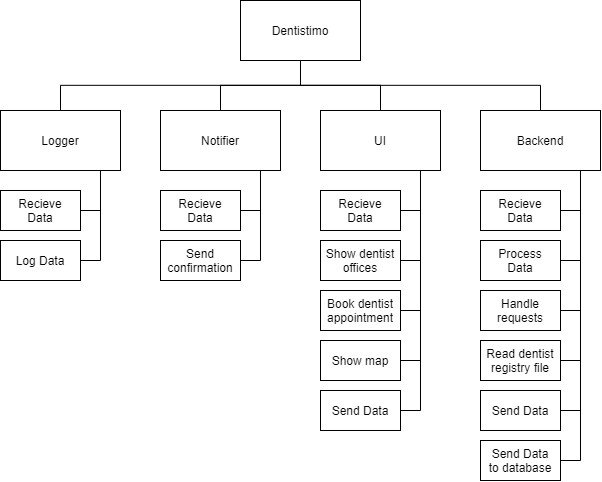

The diagram above was exported from draw.io. Its source (the exported page's mxGraphModel, read from the mxfile embedded in the PNG):
<mxGraphModel dx="844" dy="550" grid="1" gridSize="10" guides="1" tooltips="1" connect="1" arrows="1" fold="1" page="1" pageScale="1" pageWidth="827" pageHeight="1169" math="0" shadow="0">
  <root>
    <mxCell id="0" />
    <mxCell id="1" parent="0" />
    <mxCell id="2" style="edgeStyle=elbowEdgeStyle;rounded=0;orthogonalLoop=1;jettySize=auto;html=1;exitX=0.5;exitY=1;exitDx=0;exitDy=0;entryX=0.5;entryY=0;entryDx=0;entryDy=0;endArrow=none;endFill=0;elbow=vertical;" edge="1" source="6" target="25" parent="1">
      <mxGeometry relative="1" as="geometry" />
    </mxCell>
    <mxCell id="3" style="edgeStyle=elbowEdgeStyle;rounded=0;orthogonalLoop=1;jettySize=auto;elbow=vertical;html=1;exitX=0.5;exitY=1;exitDx=0;exitDy=0;entryX=0.5;entryY=0;entryDx=0;entryDy=0;endArrow=none;endFill=0;" edge="1" source="6" target="18" parent="1">
      <mxGeometry relative="1" as="geometry" />
    </mxCell>
    <mxCell id="4" style="edgeStyle=elbowEdgeStyle;rounded=0;orthogonalLoop=1;jettySize=auto;elbow=vertical;html=1;exitX=0.5;exitY=1;exitDx=0;exitDy=0;entryX=0.5;entryY=0;entryDx=0;entryDy=0;endArrow=none;endFill=0;" edge="1" source="6" target="12" parent="1">
      <mxGeometry relative="1" as="geometry" />
    </mxCell>
    <mxCell id="5" style="edgeStyle=elbowEdgeStyle;rounded=0;orthogonalLoop=1;jettySize=auto;elbow=vertical;html=1;exitX=0.5;exitY=1;exitDx=0;exitDy=0;entryX=0.5;entryY=0;entryDx=0;entryDy=0;endArrow=none;endFill=0;" edge="1" source="6" target="9" parent="1">
      <mxGeometry relative="1" as="geometry" />
    </mxCell>
    <mxCell id="6" value="Dentistimo" style="rounded=0;whiteSpace=wrap;html=1;" vertex="1" parent="1">
      <mxGeometry x="310" y="110" width="120" height="60" as="geometry" />
    </mxCell>
    <mxCell id="7" style="edgeStyle=orthogonalEdgeStyle;rounded=0;orthogonalLoop=1;jettySize=auto;html=1;exitX=0.75;exitY=1;exitDx=0;exitDy=0;entryX=1;entryY=0.5;entryDx=0;entryDy=0;endArrow=none;endFill=0;" edge="1" source="9" target="26" parent="1">
      <mxGeometry relative="1" as="geometry">
        <Array as="points">
          <mxPoint x="170" y="280" />
          <mxPoint x="170" y="320" />
        </Array>
      </mxGeometry>
    </mxCell>
    <mxCell id="8" style="edgeStyle=elbowEdgeStyle;rounded=0;orthogonalLoop=1;jettySize=auto;html=1;exitX=0.75;exitY=1;exitDx=0;exitDy=0;entryX=1;entryY=0.5;entryDx=0;entryDy=0;endArrow=none;endFill=0;" edge="1" source="9" target="27" parent="1">
      <mxGeometry relative="1" as="geometry">
        <Array as="points">
          <mxPoint x="170" y="310" />
        </Array>
      </mxGeometry>
    </mxCell>
    <mxCell id="9" value="Logger" style="rounded=0;whiteSpace=wrap;html=1;" vertex="1" parent="1">
      <mxGeometry x="70" y="220" width="120" height="60" as="geometry" />
    </mxCell>
    <mxCell id="10" style="edgeStyle=elbowEdgeStyle;rounded=0;orthogonalLoop=1;jettySize=auto;html=1;exitX=0.75;exitY=1;exitDx=0;exitDy=0;entryX=1;entryY=0.5;entryDx=0;entryDy=0;endArrow=none;endFill=0;" edge="1" source="12" target="28" parent="1">
      <mxGeometry relative="1" as="geometry">
        <Array as="points">
          <mxPoint x="330" y="310" />
        </Array>
      </mxGeometry>
    </mxCell>
    <mxCell id="11" style="edgeStyle=elbowEdgeStyle;rounded=0;orthogonalLoop=1;jettySize=auto;html=1;exitX=0.75;exitY=1;exitDx=0;exitDy=0;entryX=1;entryY=0.5;entryDx=0;entryDy=0;endArrow=none;endFill=0;" edge="1" source="12" target="29" parent="1">
      <mxGeometry relative="1" as="geometry">
        <Array as="points">
          <mxPoint x="330" y="310" />
        </Array>
      </mxGeometry>
    </mxCell>
    <mxCell id="12" value="Notifier" style="rounded=0;whiteSpace=wrap;html=1;" vertex="1" parent="1">
      <mxGeometry x="230" y="220" width="120" height="60" as="geometry" />
    </mxCell>
    <mxCell id="13" style="edgeStyle=elbowEdgeStyle;rounded=0;orthogonalLoop=1;jettySize=auto;html=1;exitX=0.75;exitY=1;exitDx=0;exitDy=0;entryX=1;entryY=0.5;entryDx=0;entryDy=0;endArrow=none;endFill=0;" edge="1" source="18" target="30" parent="1">
      <mxGeometry relative="1" as="geometry">
        <Array as="points">
          <mxPoint x="490" y="300" />
        </Array>
      </mxGeometry>
    </mxCell>
    <mxCell id="14" style="edgeStyle=elbowEdgeStyle;rounded=0;orthogonalLoop=1;jettySize=auto;html=1;exitX=0.75;exitY=1;exitDx=0;exitDy=0;entryX=1;entryY=0.5;entryDx=0;entryDy=0;endArrow=none;endFill=0;" edge="1" source="18" target="31" parent="1">
      <mxGeometry relative="1" as="geometry">
        <Array as="points">
          <mxPoint x="490" y="350" />
        </Array>
      </mxGeometry>
    </mxCell>
    <mxCell id="15" style="edgeStyle=elbowEdgeStyle;rounded=0;orthogonalLoop=1;jettySize=auto;html=1;exitX=0.75;exitY=1;exitDx=0;exitDy=0;entryX=1;entryY=0.5;entryDx=0;entryDy=0;endArrow=none;endFill=0;" edge="1" source="18" target="32" parent="1">
      <mxGeometry relative="1" as="geometry">
        <Array as="points">
          <mxPoint x="490" y="400" />
        </Array>
      </mxGeometry>
    </mxCell>
    <mxCell id="16" style="edgeStyle=elbowEdgeStyle;rounded=0;orthogonalLoop=1;jettySize=auto;html=1;exitX=0.75;exitY=1;exitDx=0;exitDy=0;entryX=1;entryY=0.5;entryDx=0;entryDy=0;endArrow=none;endFill=0;" edge="1" source="18" target="33" parent="1">
      <mxGeometry relative="1" as="geometry">
        <Array as="points">
          <mxPoint x="490" y="450" />
        </Array>
      </mxGeometry>
    </mxCell>
    <mxCell id="17" style="edgeStyle=elbowEdgeStyle;rounded=0;orthogonalLoop=1;jettySize=auto;html=1;exitX=0.75;exitY=1;exitDx=0;exitDy=0;entryX=1;entryY=0.5;entryDx=0;entryDy=0;endArrow=none;endFill=0;" edge="1" source="18" target="38" parent="1">
      <mxGeometry relative="1" as="geometry">
        <Array as="points">
          <mxPoint x="490" y="490" />
        </Array>
      </mxGeometry>
    </mxCell>
    <mxCell id="18" value="UI" style="rounded=0;whiteSpace=wrap;html=1;" vertex="1" parent="1">
      <mxGeometry x="390" y="220" width="120" height="60" as="geometry" />
    </mxCell>
    <mxCell id="19" style="edgeStyle=elbowEdgeStyle;rounded=0;orthogonalLoop=1;jettySize=auto;html=1;exitX=0.75;exitY=1;exitDx=0;exitDy=0;entryX=1;entryY=0.5;entryDx=0;entryDy=0;endArrow=none;endFill=0;" edge="1" source="25" target="35" parent="1">
      <mxGeometry relative="1" as="geometry">
        <Array as="points">
          <mxPoint x="650" y="310" />
        </Array>
      </mxGeometry>
    </mxCell>
    <mxCell id="20" style="edgeStyle=elbowEdgeStyle;rounded=0;orthogonalLoop=1;jettySize=auto;html=1;exitX=0.75;exitY=1;exitDx=0;exitDy=0;entryX=1;entryY=0.5;entryDx=0;entryDy=0;endArrow=none;endFill=0;" edge="1" source="25" target="34" parent="1">
      <mxGeometry relative="1" as="geometry">
        <Array as="points">
          <mxPoint x="650" y="350" />
        </Array>
      </mxGeometry>
    </mxCell>
    <mxCell id="21" style="edgeStyle=elbowEdgeStyle;rounded=0;orthogonalLoop=1;jettySize=auto;html=1;exitX=0.75;exitY=1;exitDx=0;exitDy=0;entryX=1;entryY=0.5;entryDx=0;entryDy=0;endArrow=none;endFill=0;" edge="1" source="25" target="36" parent="1">
      <mxGeometry relative="1" as="geometry">
        <Array as="points">
          <mxPoint x="650" y="390" />
        </Array>
      </mxGeometry>
    </mxCell>
    <mxCell id="22" style="edgeStyle=elbowEdgeStyle;rounded=0;orthogonalLoop=1;jettySize=auto;html=1;exitX=0.75;exitY=1;exitDx=0;exitDy=0;entryX=1;entryY=0.5;entryDx=0;entryDy=0;endArrow=none;endFill=0;" edge="1" source="25" target="37" parent="1">
      <mxGeometry relative="1" as="geometry">
        <Array as="points">
          <mxPoint x="650" y="450" />
        </Array>
      </mxGeometry>
    </mxCell>
    <mxCell id="23" style="edgeStyle=elbowEdgeStyle;rounded=0;orthogonalLoop=1;jettySize=auto;html=1;exitX=0.75;exitY=1;exitDx=0;exitDy=0;entryX=1;entryY=0.5;entryDx=0;entryDy=0;endArrow=none;endFill=0;" edge="1" source="25" target="39" parent="1">
      <mxGeometry relative="1" as="geometry">
        <Array as="points">
          <mxPoint x="650" y="490" />
        </Array>
      </mxGeometry>
    </mxCell>
    <mxCell id="24" style="edgeStyle=elbowEdgeStyle;rounded=0;orthogonalLoop=1;jettySize=auto;html=1;exitX=0.75;exitY=1;exitDx=0;exitDy=0;entryX=1;entryY=0.5;entryDx=0;entryDy=0;endArrow=none;endFill=0;" edge="1" source="25" target="40" parent="1">
      <mxGeometry relative="1" as="geometry">
        <Array as="points">
          <mxPoint x="650" y="540" />
        </Array>
      </mxGeometry>
    </mxCell>
    <mxCell id="25" value="Backend" style="rounded=0;whiteSpace=wrap;html=1;" vertex="1" parent="1">
      <mxGeometry x="550" y="220" width="120" height="60" as="geometry" />
    </mxCell>
    <mxCell id="26" value="Recieve&lt;br&gt;Data" style="rounded=0;whiteSpace=wrap;html=1;" vertex="1" parent="1">
      <mxGeometry x="70" y="300" width="80" height="40" as="geometry" />
    </mxCell>
    <mxCell id="27" value="Log Data" style="rounded=0;whiteSpace=wrap;html=1;" vertex="1" parent="1">
      <mxGeometry x="70" y="350" width="80" height="40" as="geometry" />
    </mxCell>
    <mxCell id="28" value="Recieve&lt;br&gt;Data" style="rounded=0;whiteSpace=wrap;html=1;" vertex="1" parent="1">
      <mxGeometry x="230" y="300" width="80" height="40" as="geometry" />
    </mxCell>
    <mxCell id="29" value="Send&lt;br&gt;confirmation" style="rounded=0;whiteSpace=wrap;html=1;" vertex="1" parent="1">
      <mxGeometry x="230" y="350" width="80" height="40" as="geometry" />
    </mxCell>
    <mxCell id="30" value="Recieve&lt;br&gt;Data" style="rounded=0;whiteSpace=wrap;html=1;" vertex="1" parent="1">
      <mxGeometry x="390" y="300" width="80" height="40" as="geometry" />
    </mxCell>
    <mxCell id="31" value="Show dentist&lt;br&gt;offices" style="rounded=0;whiteSpace=wrap;html=1;" vertex="1" parent="1">
      <mxGeometry x="390" y="350" width="80" height="40" as="geometry" />
    </mxCell>
    <mxCell id="32" value="Book dentist&lt;br&gt;appointment" style="rounded=0;whiteSpace=wrap;html=1;" vertex="1" parent="1">
      <mxGeometry x="390" y="400" width="80" height="40" as="geometry" />
    </mxCell>
    <mxCell id="33" value="Show map" style="rounded=0;whiteSpace=wrap;html=1;" vertex="1" parent="1">
      <mxGeometry x="390" y="450" width="80" height="40" as="geometry" />
    </mxCell>
    <mxCell id="34" value="Process&lt;br&gt;Data" style="rounded=0;whiteSpace=wrap;html=1;" vertex="1" parent="1">
      <mxGeometry x="550" y="350" width="80" height="40" as="geometry" />
    </mxCell>
    <mxCell id="35" value="Recieve&lt;br&gt;Data" style="rounded=0;whiteSpace=wrap;html=1;" vertex="1" parent="1">
      <mxGeometry x="550" y="300" width="80" height="40" as="geometry" />
    </mxCell>
    <mxCell id="36" value="Handle&lt;br&gt;requests" style="rounded=0;whiteSpace=wrap;html=1;" vertex="1" parent="1">
      <mxGeometry x="550" y="400" width="80" height="40" as="geometry" />
    </mxCell>
    <mxCell id="37" value="Read dentist&lt;br&gt;registry file" style="rounded=0;whiteSpace=wrap;html=1;" vertex="1" parent="1">
      <mxGeometry x="550" y="450" width="80" height="40" as="geometry" />
    </mxCell>
    <mxCell id="38" value="Send Data" style="rounded=0;whiteSpace=wrap;html=1;" vertex="1" parent="1">
      <mxGeometry x="390" y="500" width="80" height="40" as="geometry" />
    </mxCell>
    <mxCell id="39" value="Send Data" style="rounded=0;whiteSpace=wrap;html=1;" vertex="1" parent="1">
      <mxGeometry x="550" y="500" width="80" height="40" as="geometry" />
    </mxCell>
    <mxCell id="40" value="Send Data&lt;br&gt;to database" style="rounded=0;whiteSpace=wrap;html=1;" vertex="1" parent="1">
      <mxGeometry x="550" y="550" width="80" height="40" as="geometry" />
    </mxCell>
  </root>
</mxGraphModel>